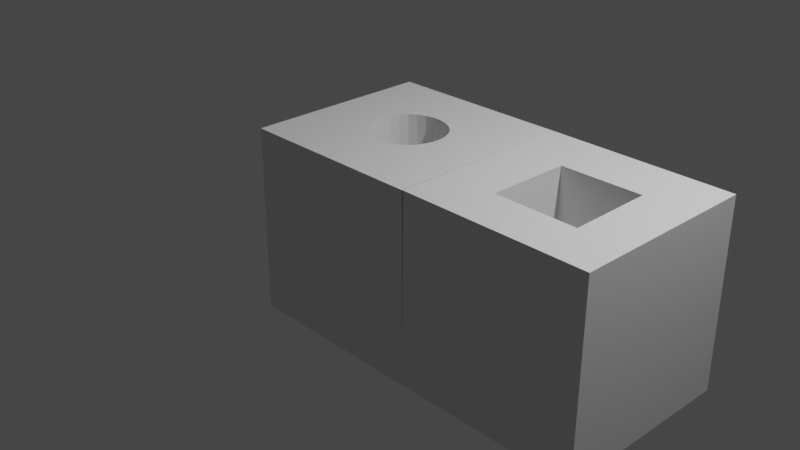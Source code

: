 # Source: ChildShapeBox.blend  (saved by Blender 3.6.11; exported with 4.5.12 LTS)
import bpy
from mathutils import Matrix  # noqa: F401  (used for matrix-valued properties, if any)

bpy.ops.wm.read_factory_settings(use_empty=True)
scene = bpy.context.scene
scene.name = 'Scene'

# ---- collections
col_collection = bpy.data.collections.new('Collection'); scene.collection.children.link(col_collection)

# ---- materials (node trees are filled in below, after node groups)
mat_material = bpy.data.materials.new('Material')
mat_material.alpha_threshold = 0.0
mat_material.use_transparent_shadow = False
mat_material.roughness = 0.5
mat_material.line_color = (0.0, 0.0, 0.0, 1.0)
mat_material_001 = bpy.data.materials.new('Material.001')
mat_material_001.alpha_threshold = 0.0
mat_material_001.use_transparent_shadow = False
mat_material_001.roughness = 0.5
mat_material_001.line_color = (0.0, 0.0, 0.0, 1.0)

# ---- material node trees
mat_material.use_nodes = True; mat_material.node_tree.nodes.clear()
_N = mat_material.node_tree.nodes; _L = mat_material.node_tree.links
n0 = _N.new('ShaderNodeOutputMaterial'); n0.name = 'Material Output'; n0.location = (300, 300)
n1 = _N.new('ShaderNodeBsdfPrincipled'); n1.name = 'Principled BSDF'; n1.location = (10, 300)
n1.distribution = 'GGX'
n1.subsurface_method = 'RANDOM_WALK_SKIN'
n1.inputs[3].default_value = 1.45
n1.inputs[27].default_value = (0.0, 0.0, 0.0, 1.0)
n1.inputs[28].default_value = 1.0
_L.new(n1.outputs[0], n0.inputs[0])
n0.is_active_output = True
mat_material_001.use_nodes = True; mat_material_001.node_tree.nodes.clear()
_N = mat_material_001.node_tree.nodes; _L = mat_material_001.node_tree.links
n0 = _N.new('ShaderNodeOutputMaterial'); n0.name = 'Material Output'; n0.location = (300, 300)
n1 = _N.new('ShaderNodeBsdfPrincipled'); n1.name = 'Principled BSDF'; n1.location = (10, 300)
n1.distribution = 'GGX'
n1.subsurface_method = 'RANDOM_WALK_SKIN'
n1.inputs[3].default_value = 1.45
n1.inputs[27].default_value = (0.0, 0.0, 0.0, 1.0)
n1.inputs[28].default_value = 1.0
_L.new(n1.outputs[0], n0.inputs[0])
n0.is_active_output = True

# ---- world
world_world = bpy.data.worlds.new('World'); scene.world = world_world
world_world.use_nodes = True; world_world.node_tree.nodes.clear()
_N = world_world.node_tree.nodes; _L = world_world.node_tree.links
n0 = _N.new('ShaderNodeOutputWorld'); n0.name = 'World Output'; n0.location = (300, 300)
n1 = _N.new('ShaderNodeBackground'); n1.name = 'Background'; n1.location = (10, 300)
n1.inputs[0].default_value = (0.05088, 0.05088, 0.05088, 1.0)
_L.new(n1.outputs[0], n0.inputs[0])
n0.is_active_output = True
world_world.color = (0.05088, 0.05088, 0.05088)
world_world.use_sun_shadow = False
world_world.sun_shadow_jitter_overblur = 0.0

# ---- cameras
cam_camera = bpy.data.cameras.new('Camera')
cam_camera.clip_end = 100.0
cam_camera.ortho_scale = 7.314

# ---- lights
light_light = bpy.data.lights.new('Light', 'POINT')
light_light.transmission_factor = 0.0
light_light.energy = 1000.0
light_light.shadow_soft_size = 0.1
light_light.shadow_maximum_resolution = 0.006
light_light.use_absolute_resolution = True

# ---- meshes
me_cube = bpy.data.meshes.new('Cube')
me_cube.from_pydata([(1.0, 1.0, 1.0), (1.0, 1.0, -1.0), (-0.9966, -0.9971, 1.0), (1.0, -1.0, -1.0), (-1.0, 1.0, 1.0), (-1.0, 1.0, -1.0), (1.004, -0.9971, 1.0), (-1.0, -1.0, -1.0), (0.4546, 0.4302, 0.9892), (-0.4229, 0.4212, 0.989), (-0.4332, -0.4577, 0.9892), (0.4667, -0.4653, 0.9894), (0.4546, 0.4302, -0.5849), (-0.4229, 0.4212, -0.5851), (-0.4332, -0.4577, -0.5849), (0.4667, -0.4653, -0.5847)], [], [(1, 3, 7, 5, 4, 0), (5, 1, 3, 7), (5, 4, 0, 1), (7, 3, 6, 2), (0, 6, 3, 1), (4, 5, 7, 2), (10, 9, 4, 2), (2, 6, 11, 10), (4, 9, 8, 0), (10, 11, 15, 14), (6, 0, 8, 11), (12, 13, 14, 15), (8, 9, 13, 12), (9, 10, 14, 13), (11, 8, 12, 15)])
_uv = me_cube.uv_layers.new(name='UVMap')
_uv.uv.foreach_set('vector', [0.375, 0.5, 0.375, 0.75, 0.375, 1.0, 0.375, 0.25, 0.625, 0.25, 0.625, 0.5, 0.125, 0.5, 0.375, 0.5, 0.375, 0.75, 0.125, 0.75, 0.375, 0.25, 0.625, 0.25, 0.625, 0.5, 0.375, 0.5, 0.0, 0.0, 0.0, 0.0, 0.0, 0.0, 0.0, 0.0, 0.0, 0.0, 0.0, 0.0, 0.0, 0.0, 0.0, 0.0, 0.0, 0.0, 0.0, 0.0, 0.0, 0.0, 0.0, 0.0, 0.0, 0.0, 0.0, 0.0, 0.0, 0.0, 0.0, 0.0, 0.0, 0.0, 0.0, 0.0, 0.0, 0.0, 0.0, 0.0, 0.0, 0.0, 0.0, 0.0, 0.0, 0.0, 0.0, 0.0, 0.0, 0.0, 0.0, 0.0, 0.0, 0.0, 0.0, 0.0, 0.0, 0.0, 0.0, 0.0, 0.0, 0.0, 0.0, 0.0, 0.0, 0.0, 0.0, 0.0, 0.0, 0.0, 0.0, 0.0, 0.0, 0.0, 0.0, 0.0, 0.0, 0.0, 0.0, 0.0, 0.0, 0.0, 0.0, 0.0, 0.0, 0.0, 0.0, 0.0, 0.0, 0.0, 0.0, 0.0, 0.0, 0.0, 0.0, 0.0])
me_cube.materials.append(mat_material)
me_cube.use_mirror_vertex_groups = False
me_cube.update()
me_cube_001 = bpy.data.meshes.new('Cube.001')
me_cube_001.from_pydata([(1.0, 1.0, 1.0), (1.0, 1.0, -1.0), (1.0, -1.0, 1.0), (1.0, -1.0, -1.0), (-1.0, 1.0, 0.9916), (-1.0, 1.0, -1.0), (-0.9957, -1.0, 0.9943), (-1.0, -1.0, -1.0), (0.2886, 0.3099, -0.8782), (0.2886, 0.3099, 0.9943), (0.2812, -0.2661, 0.9942), (-0.2882, -0.268, 0.9926), (-0.2963, 0.3112, 0.9919), (0.3433, 0.2369, 0.9947), (0.3818, 0.1544, 0.9951), (0.4014, 0.06575, 0.9952), (0.2154, 0.3648, 0.9942), (0.1322, 0.4039, 0.994), (0.04249, 0.4246, 0.9937), (0.21, -0.3227, 0.9943), (0.129, -0.3629, 0.9943), (0.04172, -0.3842, 0.9942), (0.3378, -0.1946, 0.9947), (0.3784, -0.1131, 0.995), (0.4003, -0.02497, 0.9952), (-0.3446, -0.1961, 0.9926), (-0.385, -0.1142, 0.9925), (-0.4069, -0.02564, 0.9924), (-0.2166, -0.3241, 0.9931), (-0.1354, -0.3637, 0.9936), (-0.04795, -0.3845, 0.9939), (-0.2228, 0.3658, 0.9924), (-0.1395, 0.4045, 0.9929), (-0.04965, 0.4248, 0.9933), (-0.3506, 0.2378, 0.992), (-0.3887, 0.1548, 0.9922), (-0.4082, 0.0656, 0.9923), (0.2812, -0.2661, -0.8782), (-0.2882, -0.268, -0.8799), (-0.2963, 0.3112, -0.8806), (0.3433, 0.2369, -0.8777), (0.3818, 0.1544, -0.8774), (0.4014, 0.06575, -0.8773), (0.2154, 0.3648, -0.8783), (0.2438, 0.2645, -0.878), (0.2696, 0.1684, -0.8778), (0.2836, 0.06997, -0.8777), (0.1322, 0.4039, -0.8785), (0.1451, 0.2896, -0.8783), (0.1583, 0.1809, -0.8782), (0.1665, 0.07361, -0.8781), (0.04249, 0.4246, -0.8788), (0.04597, 0.3057, -0.8787), (0.05009, 0.1896, -0.8786), (0.0529, 0.07631, -0.8785), (0.21, -0.3227, -0.8782), (0.129, -0.3629, -0.8782), (0.04172, -0.3842, -0.8783), (0.3378, -0.1946, -0.8778), (0.2386, -0.2243, -0.878), (0.1436, -0.2514, -0.8781), (0.04612, -0.2665, -0.8784), (0.3784, -0.1131, -0.8775), (0.2646, -0.1267, -0.8778), (0.1566, -0.1406, -0.8781), (0.04991, -0.1496, -0.8784), (0.4003, -0.02497, -0.8773), (0.2816, -0.02869, -0.8777), (0.1658, -0.03304, -0.8781), (0.05278, -0.03607, -0.8784), (-0.3446, -0.1961, -0.8799), (-0.385, -0.1142, -0.88), (-0.4069, -0.02564, -0.8801), (-0.2166, -0.3241, -0.8794), (-0.2465, -0.2241, -0.8795), (-0.2738, -0.1283, -0.8795), (-0.2894, -0.02984, -0.8796), (-0.1354, -0.3637, -0.8789), (-0.1493, -0.2494, -0.879), (-0.1634, -0.1408, -0.8791), (-0.1727, -0.03345, -0.8792), (-0.04795, -0.3845, -0.8786), (-0.0518, -0.2655, -0.8787), (-0.05625, -0.1495, -0.8788), (-0.05937, -0.03616, -0.8788), (-0.2228, 0.3658, -0.8801), (-0.1395, 0.4045, -0.8796), (-0.04965, 0.4248, -0.8791), (-0.3506, 0.2378, -0.8805), (-0.2497, 0.2664, -0.88), (-0.1529, 0.2925, -0.8795), (-0.05366, 0.307, -0.8791), (-0.3887, 0.1548, -0.8803), (-0.2739, 0.1679, -0.8799), (-0.1648, 0.1814, -0.8794), (-0.05709, 0.1899, -0.879), (-0.4082, 0.0656, -0.8802), (-0.2891, 0.06921, -0.8797), (-0.173, 0.07341, -0.8793), (-0.05962, 0.0763, -0.8789)], [], [(0, 2, 3, 7, 5, 1), (2, 10, 19, 20, 21, 30, 29, 28, 11, 6), (6, 7, 3, 2), (5, 1, 3, 7), (1, 0, 2, 3), (1, 5, 4, 0), (5, 7, 6, 4), (6, 11, 25, 26, 27, 36, 35, 34, 12, 4), (8, 43, 44, 40), (2, 0, 9, 13, 14, 15, 24, 23, 22, 10), (14, 41, 42, 15), (34, 88, 39, 12), (11, 38, 70, 25), (28, 73, 38, 11), (10, 37, 55, 19), (35, 92, 88, 34), (29, 77, 73, 28), (22, 58, 37, 10), (13, 40, 41, 14), (23, 62, 58, 22), (33, 87, 51, 18), (27, 72, 96, 36), (9, 8, 40, 13), (21, 57, 81, 30), (30, 81, 77, 29), (32, 86, 87, 33), (16, 43, 8, 9), (36, 96, 92, 35), (17, 47, 43, 16), (24, 66, 62, 23), (26, 71, 72, 27), (20, 56, 57, 21), (31, 85, 86, 32), (15, 42, 66, 24), (25, 70, 71, 26), (18, 51, 47, 17), (19, 55, 56, 20), (12, 39, 85, 31), (9, 0, 4, 12, 31, 32, 33, 18, 17, 16), (40, 44, 45, 41), (41, 45, 46, 42), (42, 46, 67, 66), (43, 47, 48, 44), (44, 48, 49, 45), (45, 49, 50, 46), (46, 50, 68, 67), (47, 51, 52, 48), (48, 52, 53, 49), (49, 53, 54, 50), (50, 54, 69, 68), (37, 58, 59, 55), (55, 59, 60, 56), (56, 60, 61, 57), (57, 61, 82, 81), (58, 62, 63, 59), (59, 63, 64, 60), (60, 64, 65, 61), (61, 65, 83, 82), (62, 66, 67, 63), (63, 67, 68, 64), (64, 68, 69, 65), (65, 69, 84, 83), (38, 73, 74, 70), (70, 74, 75, 71), (71, 75, 76, 72), (72, 76, 97, 96), (73, 77, 78, 74), (74, 78, 79, 75), (75, 79, 80, 76), (76, 80, 98, 97), (77, 81, 82, 78), (78, 82, 83, 79), (79, 83, 84, 80), (80, 84, 99, 98), (39, 88, 89, 85), (85, 89, 90, 86), (86, 90, 91, 87), (87, 91, 52, 51), (88, 92, 93, 89), (89, 93, 94, 90), (90, 94, 95, 91), (91, 95, 53, 52), (92, 96, 97, 93), (93, 97, 98, 94), (94, 98, 99, 95), (95, 99, 54, 53), (54, 99, 84, 69)])
_uv = me_cube_001.uv_layers.new(name='UVMap')
_uv.uv.foreach_set('vector', [0.625, 0.5, 0.625, 0.75, 0.375, 0.75, 0.375, 1.0, 0.375, 0.25, 0.375, 0.5, 0.625, 0.75, 0.1778, 0.2133, 0.1726, 0.2071, 0.1594, 0.1913, 0.1385, 0.1662, 0.1105, 0.1326, 0.07684, 0.09221, 0.03941, 0.04729, 0.0, 0.0, 0.0, 0.0, 0.0, 0.0, 0.0, 0.0, 0.0, 0.0, 0.0, 0.0, 0.125, 0.5, 0.375, 0.5, 0.375, 0.75, 0.125, 0.75, 0.375, 0.5, 0.625, 0.5, 0.625, 0.75, 0.375, 0.75, 0.0, 0.0, 0.0, 0.0, 0.0, 0.0, 0.0, 0.0, 0.0, 0.0, 0.0, 0.0, 0.0, 0.0, 0.0, 0.0, 0.0, 0.0, 0.0, 0.0, 0.0, 0.0, 0.0, 0.0, 0.0, 0.0, 0.0, 0.0, 0.0, 0.0, 0.0, 0.0, 0.0, 0.0, 0.0, 0.0, 0.1824, 0.1459, 0.1368, 0.09368, 0.1539, 0.1231, 0.2164, 0.1889, 0.625, 0.75, 0.625, 0.5, 0.1824, 0.1459, 0.2164, 0.1889, 0.2403, 0.223, 0.2526, 0.2462, 0.2518, 0.2569, 0.2382, 0.2543, 0.213, 0.2394, 0.1778, 0.2133, 0.2403, 0.223, 0.2403, 0.223, 0.2526, 0.2462, 0.2526, 0.2462, 0.0, 0.0, 0.0, 0.0, 0.0, 0.0, 0.0, 0.0, 0.0, 0.0, 0.0, 0.0, 0.0, 0.0, 0.0, 0.0, 0.03941, 0.04729, 0.03941, 0.04729, 0.0, 0.0, 0.0, 0.0, 0.1778, 0.2133, 0.1778, 0.2133, 0.1726, 0.2071, 0.1726, 0.2071, 0.0, 0.0, 0.0, 0.0, 0.0, 0.0, 0.0, 0.0, 0.07684, 0.09221, 0.07684, 0.09221, 0.03941, 0.04729, 0.03941, 0.04729, 0.213, 0.2394, 0.213, 0.2394, 0.1778, 0.2133, 0.1778, 0.2133, 0.2164, 0.1889, 0.2164, 0.1889, 0.2403, 0.223, 0.2403, 0.223, 0.2382, 0.2543, 0.2382, 0.2543, 0.213, 0.2394, 0.213, 0.2394, 0.0, 0.0, 0.0, 0.0, 0.0, 0.0, 0.0, 0.0, 0.0, 0.0, 0.0, 0.0, 0.0, 0.0, 0.0, 0.0, 0.1824, 0.1459, 0.1824, 0.1459, 0.2164, 0.1889, 0.2164, 0.1889, 0.1385, 0.1662, 0.1385, 0.1662, 0.1105, 0.1326, 0.1105, 0.1326, 0.1105, 0.1326, 0.1105, 0.1326, 0.07684, 0.09221, 0.07684, 0.09221, 0.0, 0.0, 0.0, 0.0, 0.0, 0.0, 0.0, 0.0, 0.0, 0.0, 0.0, 0.0, 0.0, 0.0, 0.0, 0.0, 0.0, 0.0, 0.0, 0.0, 0.0, 0.0, 0.0, 0.0, 0.0, 0.0, 0.0, 0.0, 0.0, 0.0, 0.0, 0.0, 0.2518, 0.2569, 0.2518, 0.2569, 0.2382, 0.2543, 0.2382, 0.2543, 0.0, 0.0, 0.0, 0.0, 0.0, 0.0, 0.0, 0.0, 0.1594, 0.1913, 0.1594, 0.1913, 0.1385, 0.1662, 0.1385, 0.1662, 0.0, 0.0, 0.0, 0.0, 0.0, 0.0, 0.0, 0.0, 0.2526, 0.2462, 0.2526, 0.2462, 0.2518, 0.2569, 0.2518, 0.2569, 0.0, 0.0, 0.0, 0.0, 0.0, 0.0, 0.0, 0.0, 0.0, 0.0, 0.0, 0.0, 0.0, 0.0, 0.0, 0.0, 0.1726, 0.2071, 0.1726, 0.2071, 0.1594, 0.1913, 0.1594, 0.1913, 0.0, 0.0, 0.0, 0.0, 0.0, 0.0, 0.0, 0.0, 0.0, 0.0, 0.0, 0.0, 0.0, 0.0, 0.0, 0.0, 0.0, 0.0, 0.0, 0.0, 0.0, 0.0, 0.0, 0.0, 0.0, 0.0, 0.0, 0.0, 0.2164, 0.1889, 0.1545, 0.1238, 0.1705, 0.1518, 0.2403, 0.223, 0.2403, 0.223, 0.1705, 0.1518, 0.1792, 0.1728, 0.2526, 0.2462, 0.2526, 0.2462, 0.1792, 0.1728, 0.178, 0.1839, 0.2518, 0.2569, 0.1368, 0.09368, 0.08505, 0.03733, 0.09305, 0.05958, 0.1545, 0.1238, 0.1539, 0.1231, 0.09305, 0.05958, 0.1005, 0.08037, 0.1705, 0.1518, 0.1705, 0.1518, 0.1013, 0.08132, 0.1064, 0.09986, 0.1792, 0.1728, 0.1792, 0.1728, 0.1064, 0.09986, 0.106, 0.1127, 0.178, 0.1839, 0.08505, 0.03733, 0.02923, -0.0208, 0.03139, -0.003782, 0.09305, 0.05958, 0.09305, 0.05958, 0.03139, -0.003782, 0.03395, 0.01327, 0.1013, 0.08132, 0.1005, 0.08037, 0.03395, 0.01327, 0.03417, 0.02734, 0.1064, 0.09986, 0.1064, 0.09986, 0.03417, 0.02734, 0.03662, 0.04394, 0.106, 0.1127, 0.1778, 0.2133, 0.213, 0.2394, 0.1518, 0.1821, 0.1726, 0.2071, 0.1726, 0.2071, 0.1518, 0.1821, 0.1302, 0.1562, 0.1594, 0.1913, 0.1594, 0.1913, 0.1302, 0.1562, 0.1042, 0.1251, 0.1385, 0.1662, 0.1385, 0.1662, 0.1042, 0.1251, 0.07328, 0.08794, 0.1105, 0.1326, 0.1738, 0.2086, 0.1619, 0.1942, 0.1304, 0.1564, 0.1518, 0.1821, 0.1518, 0.1821, 0.1674, 0.1856, 0.1008, 0.1209, 0.1302, 0.1562, 0.1302, 0.1562, 0.1007, 0.1209, 0.07004, 0.08405, 0.1042, 0.1251, 0.1042, 0.1251, 0.07004, 0.08405, 0.03677, 0.04413, 0.07328, 0.08794, 0.1619, 0.1942, 0.1421, 0.1705, 0.106, 0.1272, 0.1304, 0.1564, 0.1304, 0.1564, 0.106, 0.1272, 0.07107, 0.08529, 0.1007, 0.1209, 0.1008, 0.1209, 0.106, 0.1127, 0.03662, 0.04394, 0.07004, 0.08405, 0.07004, 0.08405, 0.03662, 0.04394, 0.0, 0.0, 0.03677, 0.04413, 0.0, 0.0, 0.03941, 0.04729, 0.0, 0.0, 0.0, 0.0, 0.0, 0.0, 0.0, 0.0, 0.0, 0.0, 0.0, 0.0, 0.0, 0.0, 0.0, 0.0, 0.0, 0.0, 0.0, 0.0, 0.0, 0.0, 0.0, 0.0, 0.0, 0.0, 0.0, 0.0, 0.0, 0.0, 0.0, 0.0, 0.0, 0.0, 0.0, 0.0, 0.0, 0.0, 0.03786, 0.04543, 0.0, 0.0, 0.0, 0.0, 0.0, 0.0, 0.0, 0.0, 0.0, 0.0, 0.0, 0.0, 0.0, 0.0, 0.0, 0.0, 0.0, 0.0, 0.0, 0.0, 0.0, 0.0, 0.0, 0.0, 0.0, 0.0, 0.0, 0.0, 0.0, 0.0, 0.0, 0.0, 0.0, 0.0, 0.0, 0.0, 0.0, 0.0, 0.03677, 0.04413, 0.0, 0.0, 0.0, 0.0, 0.0, 0.0, 0.0, 0.0, 0.0, 0.0, 0.0, 0.0, 0.0, 0.0, 0.0, 0.0, 0.0, 0.0, 0.0, 0.0, 0.0, 0.0, 0.0, 0.0, 0.0, 0.0, 0.0, 0.0, 0.0, 0.0, 0.0, 0.0, 0.0, 0.0, 0.0, 0.0, 0.0, 0.0, 0.0, 0.0, 0.0, 0.0, 0.0, 0.0, 0.0, 0.0, 0.0, 0.0, 0.0, 0.0, 0.0, 0.0, 0.0, 0.0, 0.0, 0.0, 0.0, 0.0, 0.0, 0.0, 0.0, 0.0, 0.0, 0.0, 0.0, 0.0, 0.0, 0.0, 0.0, 0.0, 0.0, 0.0, 0.0, 0.0, 0.0, 0.0, 0.0, 0.0, 0.0, 0.0, 0.0, 0.0, 0.0, 0.0, 0.0, 0.0, 0.0, 0.0, 0.0, 0.0, 0.0, 0.0, 0.0, 0.0, 0.0, 0.0, 0.0, 0.0, 0.0, 0.0, 0.0, 0.0, 0.0, 0.0, 0.0, 0.0, 0.0, 0.0, 0.0, 0.0, 0.0, 0.0, 0.001497, 0.001796, 0.03563, 0.04315])
me_cube_001.materials.append(mat_material_001)
me_cube_001.use_mirror_vertex_groups = False
me_cube_001.update()

# ---- objects
ob_cube = bpy.data.objects.new('Cube', me_cube)
ob_light = bpy.data.objects.new('Light', light_light)
ob_camera = bpy.data.objects.new('Camera', cam_camera)
ob_cube_001 = bpy.data.objects.new('Cube.001', me_cube_001)

# ---- transforms, parenting, visibility, modifiers, constraints
ob_cube.location = (2.1, 0.0, 0.0)
ob_cube.lock_rotations_4d = False
ob_cube.empty_display_type = 'ARROWS'
ob_cube.lineart.crease_threshold = 0.0
ob_light.location = (4.076, 1.005, 5.904)
ob_light.rotation_euler = (0.6503, 0.05522, 1.866)
ob_light.lock_rotations_4d = False
ob_light.empty_display_type = 'ARROWS'
ob_light.color = (0.0, 0.0, 0.0, 0.0)
ob_light.lineart.crease_threshold = 0.0
ob_camera.location = (7.359, -6.926, 4.958)
ob_camera.rotation_euler = (1.109, 0.0, 0.8149)
ob_camera.lock_rotations_4d = False
ob_camera.empty_display_type = 'ARROWS'
ob_camera.color = (0.0, 0.0, 0.0, 0.0)
ob_camera.display_type = 'WIRE'
ob_camera.lineart.crease_threshold = 0.0
ob_cube_001.location = (0.1, 0.0, 0.0)
ob_cube_001.lock_rotations_4d = False
ob_cube_001.empty_display_type = 'ARROWS'
ob_cube_001.lineart.crease_threshold = 0.0

# ---- collection membership
col_collection.objects.link(ob_cube)
col_collection.objects.link(ob_light)
col_collection.objects.link(ob_camera)
col_collection.objects.link(ob_cube_001)

# ---- scene / render settings (as saved in the file)
scene.camera = ob_camera
scene.frame_start = 1; scene.frame_end = 250; scene.frame_set(1)
scene.render.engine = 'BLENDER_EEVEE_NEXT'
scene.cycles.sampling_pattern = 'TABULATED_SOBOL'
scene.view_settings.view_transform = 'Filmic'
bpy.context.view_layer.update()
